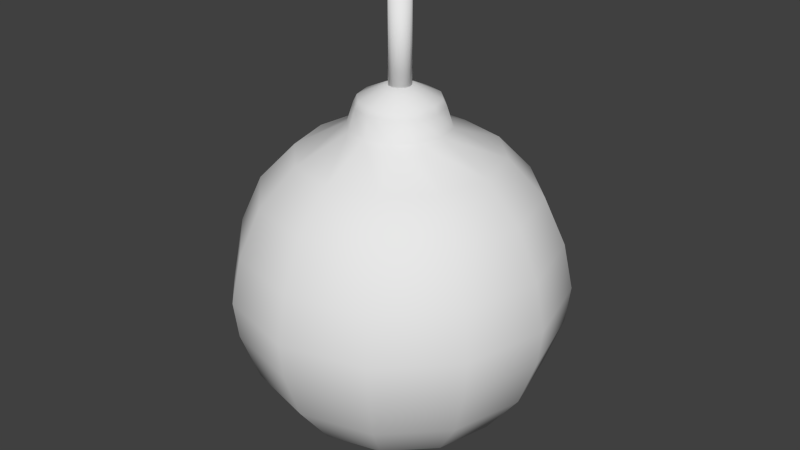 # Source: bomb.blend  (saved by Blender 2.75.0; exported with 4.5.12 LTS)
import bpy
from mathutils import Matrix  # noqa: F401  (used for matrix-valued properties, if any)

bpy.ops.wm.read_factory_settings(use_empty=True)
scene = bpy.context.scene
scene.name = 'Scene'

# ---- collections
col_collection_1 = bpy.data.collections.new('Collection 1'); scene.collection.children.link(col_collection_1)

# ---- world
world_world = bpy.data.worlds.new('World'); scene.world = world_world
world_world.color = (0.05088, 0.05088, 0.05088)
world_world.use_sun_shadow = False
world_world.sun_shadow_jitter_overblur = 0.0
world_world.cycles.sampling_method = 'MANUAL'
world_world.cycles.sample_map_resolution = 256

# ---- meshes
me_circle = bpy.data.meshes.new('Circle')
me_circle.from_pydata([(0.0, 0.008901, 0.0), (-0.00445, 0.007708, 0.0), (-0.007708, 0.00445, 0.0), (-0.008901, -3.891e-10, 0.0), (-0.007708, -0.00445, 0.0), (-0.00445, -0.007708, 0.0), (-1.344e-09, -0.008901, 0.0), (0.00445, -0.007708, 0.0), (0.007708, -0.00445, 0.0), (0.008901, -4.138e-09, 0.0), (0.007708, 0.00445, 0.0), (0.00445, 0.007708, 0.0), (-1.052e-09, 0.1148, 0.02077), (-0.05741, 0.09943, 0.02077), (-0.09943, 0.05741, 0.02077), (-0.1148, 9.711e-09, 0.02077), (-0.09943, -0.05741, 0.02077), (-0.05741, -0.09943, 0.02077), (-1.839e-08, -0.1148, 0.02077), (0.05741, -0.09943, 0.02077), (0.09943, -0.05741, 0.02077), (0.1148, -3.865e-08, 0.02077), (0.09943, 0.05741, 0.02077), (0.05741, 0.09943, 0.02077), (-2.477e-09, 0.1811, 0.06972), (-0.09056, 0.1568, 0.06972), (-0.1568, 0.09056, 0.06972), (-0.1811, 1.573e-08, 0.06972), (-0.1568, -0.09056, 0.06972), (-0.09056, -0.1568, 0.06972), (-2.982e-08, -0.1811, 0.06972), (0.09056, -0.1568, 0.06972), (0.1568, -0.09056, 0.06972), (0.1811, -6.056e-08, 0.06972), (0.1568, 0.09056, 0.06972), (0.09056, 0.1568, 0.06972), (-5.682e-09, 0.2377, 0.1449), (-0.1189, 0.2059, 0.1449), (-0.2059, 0.1189, 0.1449), (-0.2377, 2.241e-08, 0.1449), (-0.2059, -0.1189, 0.1449), (-0.1189, -0.2059, 0.1449), (-4.157e-08, -0.2377, 0.1449), (0.1189, -0.2059, 0.1449), (0.2059, -0.1189, 0.1449), (0.2377, -7.771e-08, 0.1449), (0.2059, 0.1189, 0.1449), (0.1189, 0.2059, 0.1449), (-6.121e-09, 0.267, 0.2263), (-0.1335, 0.2312, 0.2263), (-0.2312, 0.1335, 0.2263), (-0.267, 2.587e-08, 0.2263), (-0.2312, -0.1335, 0.2263), (-0.1335, -0.2312, 0.2263), (-4.644e-08, -0.267, 0.2263), (0.1335, -0.2312, 0.2263), (0.2312, -0.1335, 0.2263), (0.267, -8.659e-08, 0.2263), (0.2312, 0.1335, 0.2263), (0.1335, 0.2312, 0.2263), (-6.456e-09, 0.2742, 0.2871), (-0.1371, 0.2374, 0.2871), (-0.2374, 0.1371, 0.2871), (-0.2742, 2.668e-08, 0.2871), (-0.2374, -0.1371, 0.2871), (-0.1371, -0.2374, 0.2871), (-4.786e-08, -0.2742, 0.2871), (0.1371, -0.2374, 0.2871), (0.2374, -0.1371, 0.2871), (0.2742, -8.88e-08, 0.2871), (0.2374, 0.1371, 0.2871), (0.1371, 0.2374, 0.2871), (-6.492e-09, 0.2583, 0.3633), (-0.1291, 0.2237, 0.3633), (-0.2237, 0.1291, 0.3633), (-0.2583, 2.439e-08, 0.3633), (-0.2237, -0.1291, 0.3633), (-0.1291, -0.2237, 0.3633), (-4.549e-08, -0.2583, 0.3633), (0.1291, -0.2237, 0.3633), (0.2237, -0.1291, 0.3633), (0.2583, -8.439e-08, 0.3633), (0.2237, 0.1291, 0.3633), (0.1291, 0.2237, 0.3633), (-5.337e-09, 0.2237, 0.4406), (-0.1118, 0.1937, 0.4406), (-0.1937, 0.1118, 0.4406), (-0.2237, 2.112e-08, 0.4406), (-0.1937, -0.1118, 0.4406), (-0.1118, -0.1937, 0.4406), (-3.911e-08, -0.2237, 0.4406), (0.1118, -0.1937, 0.4406), (0.1937, -0.1118, 0.4406), (0.2237, -7.308e-08, 0.4406), (0.1937, 0.1118, 0.4406), (0.1118, 0.1937, 0.4406), (-1.938e-09, 0.1657, 0.5014), (-0.08285, 0.1435, 0.5014), (-0.1435, 0.08285, 0.5014), (-0.1657, 1.602e-08, 0.5014), (-0.1435, -0.08285, 0.5014), (-0.08285, -0.1435, 0.5014), (-2.696e-08, -0.1657, 0.5014), (0.08285, -0.1435, 0.5014), (0.1435, -0.08285, 0.5014), (0.1657, -5.378e-08, 0.5014), (0.1435, 0.08285, 0.5014), (0.08285, 0.1435, 0.5014), (2.957e-09, 0.08224, 0.5446), (-0.04112, 0.07122, 0.5446), (-0.07122, 0.04112, 0.5446), (-0.08224, 6.524e-09, 0.5446), (-0.07122, -0.04112, 0.5446), (-0.04112, -0.07122, 0.5446), (-9.46e-09, -0.08224, 0.5446), (0.04112, -0.07122, 0.5446), (0.07122, -0.04112, 0.5446), (0.08224, -2.811e-08, 0.5446), (0.07122, 0.04112, 0.5446), (0.04112, 0.07122, 0.5446), (3.785e-09, 0.07133, 0.5781), (-0.03566, 0.06177, 0.5781), (-0.06177, 0.03566, 0.5781), (-0.07133, 5.283e-09, 0.5781), (-0.06177, -0.03566, 0.5781), (-0.03566, -0.06177, 0.5781), (-6.985e-09, -0.07133, 0.5781), (0.03566, -0.06177, 0.5781), (0.06177, -0.03566, 0.5781), (0.07133, -2.476e-08, 0.5781), (0.06177, 0.03566, 0.5781), (0.03566, 0.06177, 0.5781), (4.237e-09, 0.06574, 0.5893), (-0.03287, 0.05693, 0.5893), (-0.05693, 0.03287, 0.5893), (-0.06574, 4.426e-09, 0.5893), (-0.05693, -0.03287, 0.5893), (-0.03287, -0.05693, 0.5893), (-5.689e-09, -0.06574, 0.5893), (0.03287, -0.05693, 0.5893), (0.05693, -0.03287, 0.5893), (0.06574, -2.326e-08, 0.5893), (0.05693, 0.03287, 0.5893), (0.03287, 0.05693, 0.5893), (8.44e-09, 0.03322, 0.6047), (-0.01661, 0.02877, 0.6047), (-0.02877, 0.01661, 0.6047), (-0.03322, -3.86e-11, 0.6047), (-0.02877, -0.01661, 0.6047), (-0.01661, -0.02877, 0.6047), (3.424e-09, -0.03322, 0.6047), (0.01661, -0.02877, 0.6047), (0.02877, -0.01661, 0.6047), (0.03322, -1.403e-08, 0.6047), (0.02877, 0.01661, 0.6047), (0.01661, 0.02877, 0.6047), (8.899e-09, 0.02391, 0.609), (-0.01196, 0.02071, 0.609), (-0.02071, 0.01196, 0.609), (-0.02391, -1.365e-09, 0.609), (-0.02071, -0.01196, 0.609), (-0.01196, -0.02071, 0.609), (5.289e-09, -0.02391, 0.609), (0.01196, -0.02071, 0.609), (0.02071, -0.01196, 0.609), (0.02391, -1.144e-08, 0.609), (0.02071, 0.01196, 0.609), (0.01196, 0.02071, 0.609)], [], [(10, 9, 21, 22), (7, 6, 18, 19), (4, 3, 15, 16), (11, 10, 22, 23), (1, 0, 12, 13), (8, 7, 19, 20), (5, 4, 16, 17), (0, 11, 23, 12), (2, 1, 13, 14), (9, 8, 20, 21), (6, 5, 17, 18), (3, 2, 14, 15), (17, 16, 28, 29), (12, 23, 35, 24), (14, 13, 25, 26), (21, 20, 32, 33), (18, 17, 29, 30), (15, 14, 26, 27), (22, 21, 33, 34), (19, 18, 30, 31), (16, 15, 27, 28), (23, 22, 34, 35), (13, 12, 24, 25), (20, 19, 31, 32), (32, 31, 43, 44), (29, 28, 40, 41), (24, 35, 47, 36), (26, 25, 37, 38), (33, 32, 44, 45), (30, 29, 41, 42), (27, 26, 38, 39), (34, 33, 45, 46), (31, 30, 42, 43), (28, 27, 39, 40), (35, 34, 46, 47), (25, 24, 36, 37), (37, 36, 48, 49), (44, 43, 55, 56), (41, 40, 52, 53), (36, 47, 59, 48), (38, 37, 49, 50), (45, 44, 56, 57), (42, 41, 53, 54), (39, 38, 50, 51), (46, 45, 57, 58), (43, 42, 54, 55), (40, 39, 51, 52), (47, 46, 58, 59), (59, 58, 70, 71), (49, 48, 60, 61), (56, 55, 67, 68), (53, 52, 64, 65), (48, 59, 71, 60), (50, 49, 61, 62), (57, 56, 68, 69), (54, 53, 65, 66), (51, 50, 62, 63), (58, 57, 69, 70), (55, 54, 66, 67), (52, 51, 63, 64), (64, 63, 75, 76), (71, 70, 82, 83), (61, 60, 72, 73), (68, 67, 79, 80), (65, 64, 76, 77), (60, 71, 83, 72), (62, 61, 73, 74), (69, 68, 80, 81), (66, 65, 77, 78), (63, 62, 74, 75), (70, 69, 81, 82), (67, 66, 78, 79), (76, 75, 87, 88), (83, 82, 94, 95), (73, 72, 84, 85), (80, 79, 91, 92), (77, 76, 88, 89), (72, 83, 95, 84), (74, 73, 85, 86), (81, 80, 92, 93), (78, 77, 89, 90), (75, 74, 86, 87), (82, 81, 93, 94), (79, 78, 90, 91), (91, 90, 102, 103), (88, 87, 99, 100), (95, 94, 106, 107), (85, 84, 96, 97), (92, 91, 103, 104), (89, 88, 100, 101), (84, 95, 107, 96), (86, 85, 97, 98), (93, 92, 104, 105), (90, 89, 101, 102), (87, 86, 98, 99), (94, 93, 105, 106), (103, 102, 114, 115), (100, 99, 111, 112), (107, 106, 118, 119), (97, 96, 108, 109), (104, 103, 115, 116), (101, 100, 112, 113), (96, 107, 119, 108), (98, 97, 109, 110), (105, 104, 116, 117), (102, 101, 113, 114), (99, 98, 110, 111), (106, 105, 117, 118), (118, 117, 129, 130), (115, 114, 126, 127), (112, 111, 123, 124), (119, 118, 130, 131), (109, 108, 120, 121), (116, 115, 127, 128), (113, 112, 124, 125), (108, 119, 131, 120), (110, 109, 121, 122), (117, 116, 128, 129), (114, 113, 125, 126), (111, 110, 122, 123), (123, 122, 134, 135), (130, 129, 141, 142), (127, 126, 138, 139), (124, 123, 135, 136), (131, 130, 142, 143), (121, 120, 132, 133), (128, 127, 139, 140), (125, 124, 136, 137), (120, 131, 143, 132), (122, 121, 133, 134), (129, 128, 140, 141), (126, 125, 137, 138), (135, 134, 146, 147), (142, 141, 153, 154), (139, 138, 150, 151), (136, 135, 147, 148), (143, 142, 154, 155), (133, 132, 144, 145), (140, 139, 151, 152), (137, 136, 148, 149), (132, 143, 155, 144), (134, 133, 145, 146), (141, 140, 152, 153), (138, 137, 149, 150), (150, 149, 161, 162), (147, 146, 158, 159), (154, 153, 165, 166), (151, 150, 162, 163), (148, 147, 159, 160), (155, 154, 166, 167), (145, 144, 156, 157), (152, 151, 163, 164), (149, 148, 160, 161), (144, 155, 167, 156), (146, 145, 157, 158), (153, 152, 164, 165), (157, 156, 167, 166, 165, 164, 163, 162, 161, 160, 159, 158), (1, 2, 3, 4, 5, 6, 7, 8, 9, 10, 11, 0)])
me_circle.polygons.foreach_set('use_smooth', [True] * 158)
me_circle.use_remesh_preserve_volume = False
me_circle.use_remesh_preserve_attributes = False
me_circle.use_mirror_vertex_groups = False
me_circle.update()
me_cylinder = bpy.data.meshes.new('Cylinder')
me_cylinder.from_pydata([(0.0, 0.01824, -0.0757), (0.0, 0.01824, 0.0757), (0.009122, 0.0158, -0.0757), (0.009122, 0.0158, 0.0757), (0.0158, 0.009122, -0.0757), (0.0158, 0.009122, 0.0757), (0.01824, -7.975e-10, -0.0757), (0.01824, -7.975e-10, 0.0757), (0.0158, -0.009122, -0.0757), (0.0158, -0.009122, 0.0757), (0.009122, -0.0158, -0.0757), (0.009122, -0.0158, 0.0757), (2.755e-09, -0.01824, -0.0757), (2.755e-09, -0.01824, 0.0757), (-0.009122, -0.0158, -0.0757), (-0.009122, -0.0158, 0.0757), (-0.0158, -0.009122, -0.0757), (-0.0158, -0.009122, 0.0757), (-0.01824, -8.482e-09, -0.0757), (-0.01824, -8.482e-09, 0.0757), (-0.0158, 0.009122, -0.0757), (-0.0158, 0.009122, 0.0757), (-0.009122, 0.0158, -0.0757), (-0.009122, 0.0158, 0.0757)], [], [(0, 1, 3, 2), (2, 3, 5, 4), (4, 5, 7, 6), (6, 7, 9, 8), (8, 9, 11, 10), (10, 11, 13, 12), (12, 13, 15, 14), (14, 15, 17, 16), (16, 17, 19, 18), (18, 19, 21, 20), (3, 1, 23, 21, 19, 17, 15, 13, 11, 9, 7, 5), (22, 23, 1, 0), (20, 21, 23, 22), (0, 2, 4, 6, 8, 10, 12, 14, 16, 18, 20, 22)])
me_cylinder.polygons.foreach_set('use_smooth', [True] * 14)
me_cylinder.use_remesh_preserve_volume = False
me_cylinder.use_remesh_preserve_attributes = False
me_cylinder.use_mirror_vertex_groups = False
me_cylinder.update()

# ---- objects
ob_bomb = bpy.data.objects.new('bomb', me_circle)
ob_bomb_thread = bpy.data.objects.new('bomb_thread', me_cylinder)

# ---- transforms, parenting, visibility, modifiers, constraints
ob_bomb.location = (0.0, 0.0, 0.0)
ob_bomb.lineart.crease_threshold = 0.0
ob_bomb_thread.parent = ob_bomb
ob_bomb_thread.location = (0.0, 0.0, 0.6736)
ob_bomb_thread.lineart.crease_threshold = 0.0

# ---- collection membership
col_collection_1.objects.link(ob_bomb)
col_collection_1.objects.link(ob_bomb_thread)

# ---- scene / render settings (as saved in the file)
scene.frame_start = 1; scene.frame_end = 250; scene.frame_set(1)
scene.render.engine = 'BLENDER_EEVEE_NEXT'
scene.render.resolution_percentage = 50
scene.render.dither_intensity = 0.0
scene.cycles.use_denoising = False
scene.cycles.samples = 10
scene.cycles.sampling_pattern = 'TABULATED_SOBOL'
scene.cycles.light_sampling_threshold = 0.0
scene.cycles.use_adaptive_sampling = False
scene.cycles.use_light_tree = False
scene.cycles.blur_glossy = 0.0
scene.cycles.pixel_filter_type = 'GAUSSIAN'
scene.cycles.sample_clamp_indirect = 0.0
scene.view_settings.view_transform = 'Standard'
bpy.context.view_layer.update()

# ---- added for rendering (the .blend has no active camera and no usable light): camera, sun
cam_auto = bpy.data.cameras.new('AutoCamera')
cam_auto.lens = 50.0
cam_auto.sensor_width = 36.0
cam_auto.clip_end = 1000.0
ob_auto_camera = bpy.data.objects.new('AutoCamera', cam_auto)
scene.collection.objects.link(ob_auto_camera)
ob_auto_camera.location = (0.99771, -1.19725, 1.17281)
ob_auto_camera.rotation_euler = (1.09748, -7.21219e-08, 0.694738)
scene.camera = ob_auto_camera
light_auto_sun = bpy.data.lights.new('AutoSun', 'SUN')
light_auto_sun.energy = 3.0
light_auto_sun.angle = 0.0523599
ob_auto_sun = bpy.data.objects.new('AutoSun', light_auto_sun)
scene.collection.objects.link(ob_auto_sun)
ob_auto_sun.rotation_euler = (0.872665, 0.174533, 0.523599)
bpy.context.view_layer.update()
